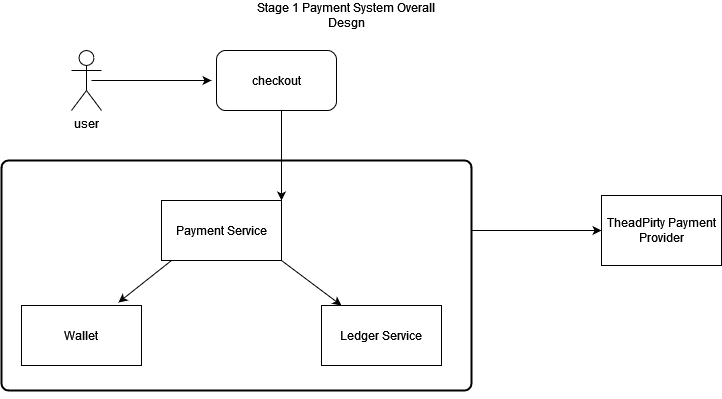

The diagram above was exported from draw.io. Its source (the exported page's mxGraphModel, read from the mxfile embedded in the PNG):
<mxGraphModel dx="2314" dy="1114" grid="1" gridSize="10" guides="1" tooltips="1" connect="1" arrows="1" fold="1" page="1" pageScale="1" pageWidth="850" pageHeight="1100" math="0" shadow="0">
  <root>
    <mxCell id="0" />
    <mxCell id="1" parent="0" />
    <mxCell id="fUayf5ZFE3bcmIoSoGg--1" value="user" style="shape=umlActor;verticalLabelPosition=bottom;verticalAlign=top;html=1;outlineConnect=0;" vertex="1" parent="1">
      <mxGeometry x="160" y="220" width="30" height="60" as="geometry" />
    </mxCell>
    <mxCell id="fUayf5ZFE3bcmIoSoGg--2" value="" style="endArrow=classic;html=1;rounded=0;" edge="1" parent="1">
      <mxGeometry width="50" height="50" relative="1" as="geometry">
        <mxPoint x="180" y="250" as="sourcePoint" />
        <mxPoint x="300" y="250" as="targetPoint" />
      </mxGeometry>
    </mxCell>
    <mxCell id="fUayf5ZFE3bcmIoSoGg--3" value="checkout" style="rounded=1;whiteSpace=wrap;html=1;" vertex="1" parent="1">
      <mxGeometry x="305" y="220" width="120" height="60" as="geometry" />
    </mxCell>
    <mxCell id="fUayf5ZFE3bcmIoSoGg--4" value="" style="rounded=1;whiteSpace=wrap;html=1;absoluteArcSize=1;arcSize=14;strokeWidth=2;" vertex="1" parent="1">
      <mxGeometry x="90" y="330" width="470" height="230" as="geometry" />
    </mxCell>
    <mxCell id="fUayf5ZFE3bcmIoSoGg--5" value="Payment Service" style="rounded=0;whiteSpace=wrap;html=1;" vertex="1" parent="1">
      <mxGeometry x="250" y="370" width="120" height="60" as="geometry" />
    </mxCell>
    <mxCell id="fUayf5ZFE3bcmIoSoGg--6" value="Wallet" style="rounded=0;whiteSpace=wrap;html=1;" vertex="1" parent="1">
      <mxGeometry x="110" y="475" width="120" height="60" as="geometry" />
    </mxCell>
    <mxCell id="fUayf5ZFE3bcmIoSoGg--7" value="Ledger Service" style="rounded=0;whiteSpace=wrap;html=1;" vertex="1" parent="1">
      <mxGeometry x="410" y="475" width="120" height="60" as="geometry" />
    </mxCell>
    <mxCell id="fUayf5ZFE3bcmIoSoGg--8" value="" style="endArrow=classic;html=1;rounded=0;entryX=1;entryY=0;entryDx=0;entryDy=0;" edge="1" parent="1" target="fUayf5ZFE3bcmIoSoGg--5">
      <mxGeometry width="50" height="50" relative="1" as="geometry">
        <mxPoint x="370" y="280" as="sourcePoint" />
        <mxPoint x="420" y="230" as="targetPoint" />
      </mxGeometry>
    </mxCell>
    <mxCell id="fUayf5ZFE3bcmIoSoGg--9" style="edgeStyle=orthogonalEdgeStyle;rounded=0;orthogonalLoop=1;jettySize=auto;html=1;exitX=0.5;exitY=1;exitDx=0;exitDy=0;" edge="1" parent="1" source="fUayf5ZFE3bcmIoSoGg--4" target="fUayf5ZFE3bcmIoSoGg--4">
      <mxGeometry relative="1" as="geometry" />
    </mxCell>
    <mxCell id="fUayf5ZFE3bcmIoSoGg--10" value="" style="endArrow=classic;html=1;rounded=0;entryX=0.808;entryY=-0.05;entryDx=0;entryDy=0;entryPerimeter=0;" edge="1" parent="1" target="fUayf5ZFE3bcmIoSoGg--6">
      <mxGeometry width="50" height="50" relative="1" as="geometry">
        <mxPoint x="260" y="430" as="sourcePoint" />
        <mxPoint x="310" y="380" as="targetPoint" />
      </mxGeometry>
    </mxCell>
    <mxCell id="fUayf5ZFE3bcmIoSoGg--11" value="" style="endArrow=classic;html=1;rounded=0;" edge="1" parent="1" target="fUayf5ZFE3bcmIoSoGg--7">
      <mxGeometry width="50" height="50" relative="1" as="geometry">
        <mxPoint x="370" y="430" as="sourcePoint" />
        <mxPoint x="420" y="380" as="targetPoint" />
      </mxGeometry>
    </mxCell>
    <mxCell id="fUayf5ZFE3bcmIoSoGg--14" value="TheadPirty Payment Provider" style="rounded=0;whiteSpace=wrap;html=1;rotation=0;" vertex="1" parent="1">
      <mxGeometry x="690" y="365" width="120" height="70" as="geometry" />
    </mxCell>
    <mxCell id="fUayf5ZFE3bcmIoSoGg--15" value="" style="endArrow=classic;html=1;rounded=0;entryX=0;entryY=0.5;entryDx=0;entryDy=0;" edge="1" parent="1" target="fUayf5ZFE3bcmIoSoGg--14">
      <mxGeometry width="50" height="50" relative="1" as="geometry">
        <mxPoint x="560" y="400" as="sourcePoint" />
        <mxPoint x="610" y="350" as="targetPoint" />
      </mxGeometry>
    </mxCell>
    <mxCell id="fUayf5ZFE3bcmIoSoGg--16" value="Stage 1 Payment System Overall Desgn" style="text;strokeColor=none;align=center;fillColor=none;html=1;verticalAlign=middle;whiteSpace=wrap;rounded=0;" vertex="1" parent="1">
      <mxGeometry x="340" y="170" width="190" height="30" as="geometry" />
    </mxCell>
  </root>
</mxGraphModel>